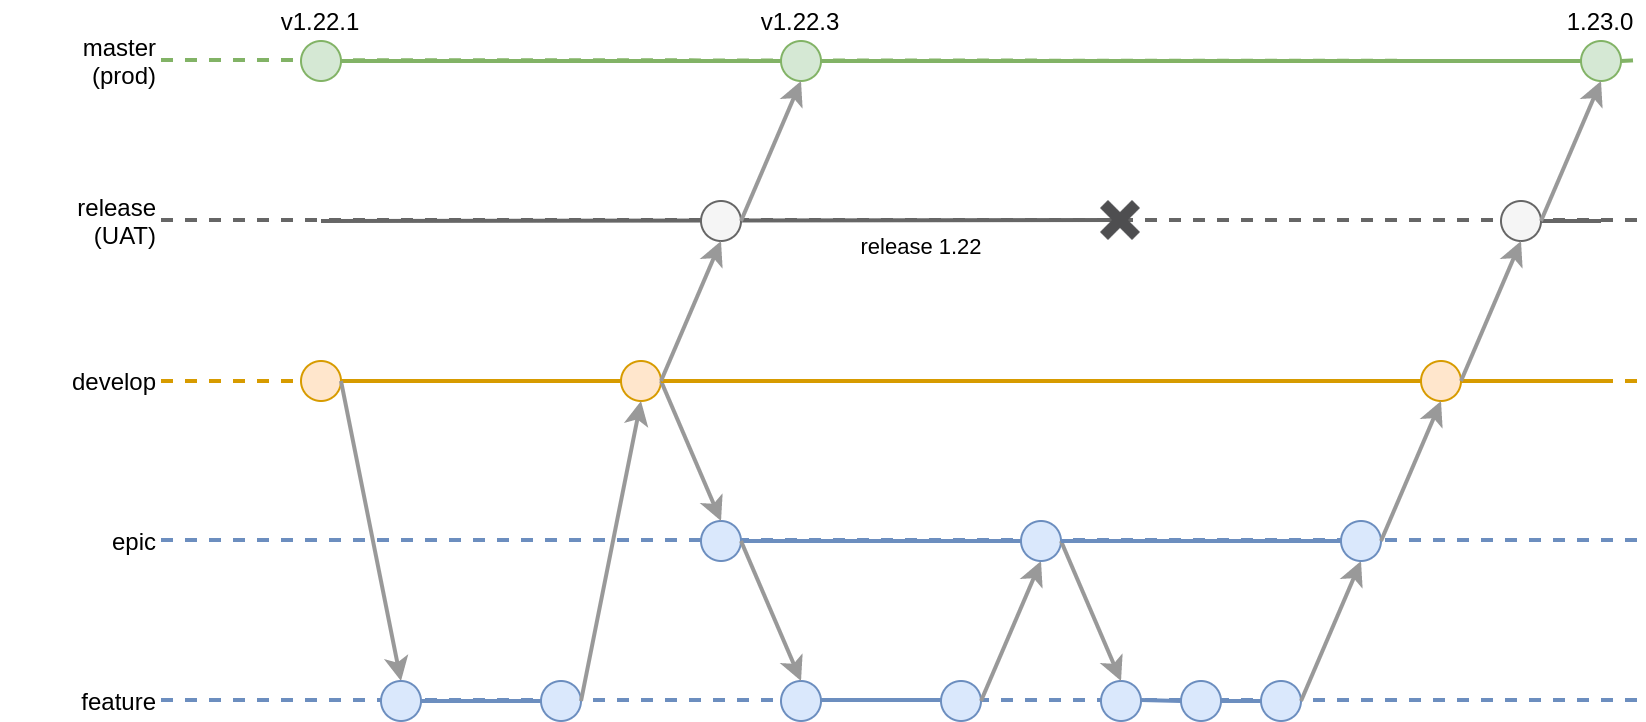

The diagram above was exported from draw.io. Its source (the exported page's mxGraphModel, read from the mxfile embedded in the PNG):
<mxGraphModel dx="1191" dy="-68" grid="1" gridSize="10" guides="1" tooltips="1" connect="1" arrows="1" fold="1" page="1" pageScale="1" pageWidth="850" pageHeight="1100" math="0" shadow="0">
  <root>
    <mxCell id="0" />
    <mxCell id="1" parent="0" />
    <mxCell id="-VSVmJB7_CqeD818pN-6-811" value="" style="group" vertex="1" connectable="0" parent="1">
      <mxGeometry x="20" y="1300" width="820" height="360" as="geometry" />
    </mxCell>
    <mxCell id="-VSVmJB7_CqeD818pN-6-58" value="" style="endArrow=none;html=1;strokeWidth=2;fillColor=#d5e8d4;strokeColor=#82b366;dashed=1;" edge="1" parent="-VSVmJB7_CqeD818pN-6-811" target="-VSVmJB7_CqeD818pN-6-118">
      <mxGeometry width="50" height="50" relative="1" as="geometry">
        <mxPoint x="80" y="29.5" as="sourcePoint" />
        <mxPoint x="820" y="29.5" as="targetPoint" />
      </mxGeometry>
    </mxCell>
    <mxCell id="-VSVmJB7_CqeD818pN-6-59" value="" style="endArrow=none;html=1;strokeWidth=2;fillColor=#dae8fc;strokeColor=#6c8ebf;dashed=1;" edge="1" parent="-VSVmJB7_CqeD818pN-6-811">
      <mxGeometry width="50" height="50" relative="1" as="geometry">
        <mxPoint x="80" y="349.5" as="sourcePoint" />
        <mxPoint x="820" y="349.5" as="targetPoint" />
      </mxGeometry>
    </mxCell>
    <mxCell id="-VSVmJB7_CqeD818pN-6-60" value="" style="endArrow=none;html=1;strokeWidth=2;fillColor=#dae8fc;strokeColor=#6c8ebf;dashed=1;" edge="1" parent="-VSVmJB7_CqeD818pN-6-811">
      <mxGeometry width="50" height="50" relative="1" as="geometry">
        <mxPoint x="80" y="269.5" as="sourcePoint" />
        <mxPoint x="820" y="269.5" as="targetPoint" />
      </mxGeometry>
    </mxCell>
    <mxCell id="-VSVmJB7_CqeD818pN-6-61" value="" style="endArrow=none;html=1;strokeWidth=2;fillColor=#f5f5f5;strokeColor=#666666;dashed=1;" edge="1" parent="-VSVmJB7_CqeD818pN-6-811">
      <mxGeometry width="50" height="50" relative="1" as="geometry">
        <mxPoint x="80" y="109.5" as="sourcePoint" />
        <mxPoint x="820" y="109.5" as="targetPoint" />
      </mxGeometry>
    </mxCell>
    <mxCell id="-VSVmJB7_CqeD818pN-6-63" value="" style="endArrow=none;html=1;strokeWidth=2;fillColor=#d5e8d4;strokeColor=#82b366;dashed=1;" edge="1" parent="-VSVmJB7_CqeD818pN-6-811" source="-VSVmJB7_CqeD818pN-6-118">
      <mxGeometry width="50" height="50" relative="1" as="geometry">
        <mxPoint x="80" y="29.5" as="sourcePoint" />
        <mxPoint x="820" y="29.5" as="targetPoint" />
      </mxGeometry>
    </mxCell>
    <mxCell id="-VSVmJB7_CqeD818pN-6-64" value="" style="endArrow=none;html=1;strokeWidth=2;fillColor=#ffe6cc;strokeColor=#d79b00;dashed=1;" edge="1" parent="-VSVmJB7_CqeD818pN-6-811">
      <mxGeometry width="50" height="50" relative="1" as="geometry">
        <mxPoint x="80" y="190" as="sourcePoint" />
        <mxPoint x="820" y="190" as="targetPoint" />
      </mxGeometry>
    </mxCell>
    <mxCell id="-VSVmJB7_CqeD818pN-6-65" value="" style="endArrow=none;html=1;strokeWidth=2;fillColor=#dae8fc;strokeColor=#6c8ebf;" edge="1" parent="-VSVmJB7_CqeD818pN-6-811" target="-VSVmJB7_CqeD818pN-6-84">
      <mxGeometry width="50" height="50" relative="1" as="geometry">
        <mxPoint x="360" y="270" as="sourcePoint" />
        <mxPoint x="760" y="270" as="targetPoint" />
      </mxGeometry>
    </mxCell>
    <mxCell id="-VSVmJB7_CqeD818pN-6-66" value="" style="endArrow=none;html=1;strokeWidth=2;fillColor=#ffe6cc;strokeColor=#d79b00;" edge="1" parent="-VSVmJB7_CqeD818pN-6-811" source="-VSVmJB7_CqeD818pN-6-95">
      <mxGeometry width="50" height="50" relative="1" as="geometry">
        <mxPoint x="160" y="190" as="sourcePoint" />
        <mxPoint x="800" y="190" as="targetPoint" />
      </mxGeometry>
    </mxCell>
    <mxCell id="-VSVmJB7_CqeD818pN-6-67" value="" style="ellipse;whiteSpace=wrap;html=1;fillColor=#ffe6cc;strokeColor=#d79b00;" vertex="1" parent="-VSVmJB7_CqeD818pN-6-811">
      <mxGeometry x="150" y="180" width="20" height="20" as="geometry" />
    </mxCell>
    <mxCell id="-VSVmJB7_CqeD818pN-6-68" value="" style="endArrow=none;html=1;strokeWidth=2;" edge="1" parent="-VSVmJB7_CqeD818pN-6-811" target="-VSVmJB7_CqeD818pN-6-67">
      <mxGeometry width="50" height="50" relative="1" as="geometry">
        <mxPoint x="160" y="190" as="sourcePoint" />
        <mxPoint x="800" y="190" as="targetPoint" />
      </mxGeometry>
    </mxCell>
    <mxCell id="-VSVmJB7_CqeD818pN-6-69" value="" style="ellipse;whiteSpace=wrap;html=1;fillColor=#ffe6cc;strokeColor=#d79b00;" vertex="1" parent="-VSVmJB7_CqeD818pN-6-811">
      <mxGeometry x="310" y="180" width="20" height="20" as="geometry" />
    </mxCell>
    <mxCell id="-VSVmJB7_CqeD818pN-6-70" value="" style="endArrow=none;html=1;strokeWidth=2;fillColor=#ffe6cc;strokeColor=#d79b00;" edge="1" parent="-VSVmJB7_CqeD818pN-6-811" source="-VSVmJB7_CqeD818pN-6-67" target="-VSVmJB7_CqeD818pN-6-69">
      <mxGeometry width="50" height="50" relative="1" as="geometry">
        <mxPoint x="170" y="190" as="sourcePoint" />
        <mxPoint x="800" y="190" as="targetPoint" />
      </mxGeometry>
    </mxCell>
    <mxCell id="-VSVmJB7_CqeD818pN-6-71" value="" style="endArrow=none;html=1;strokeWidth=2;fillColor=#dae8fc;strokeColor=#6c8ebf;" edge="1" parent="-VSVmJB7_CqeD818pN-6-811" source="-VSVmJB7_CqeD818pN-6-75">
      <mxGeometry width="50" height="50" relative="1" as="geometry">
        <mxPoint x="190" y="350" as="sourcePoint" />
        <mxPoint x="280" y="350" as="targetPoint" />
      </mxGeometry>
    </mxCell>
    <mxCell id="-VSVmJB7_CqeD818pN-6-72" value="" style="endArrow=classic;html=1;strokeWidth=2;entryX=0.5;entryY=0;entryDx=0;entryDy=0;fillColor=#f5f5f5;strokeColor=#999999;" edge="1" parent="-VSVmJB7_CqeD818pN-6-811" target="-VSVmJB7_CqeD818pN-6-75">
      <mxGeometry width="50" height="50" relative="1" as="geometry">
        <mxPoint x="170" y="190" as="sourcePoint" />
        <mxPoint x="450" y="400" as="targetPoint" />
      </mxGeometry>
    </mxCell>
    <mxCell id="-VSVmJB7_CqeD818pN-6-73" value="" style="ellipse;whiteSpace=wrap;html=1;fillColor=#dae8fc;strokeColor=#6c8ebf;" vertex="1" parent="-VSVmJB7_CqeD818pN-6-811">
      <mxGeometry x="270" y="340" width="20" height="20" as="geometry" />
    </mxCell>
    <mxCell id="-VSVmJB7_CqeD818pN-6-74" value="" style="endArrow=classic;html=1;strokeWidth=2;exitX=1;exitY=0.5;exitDx=0;exitDy=0;entryX=0.5;entryY=1;entryDx=0;entryDy=0;fillColor=#f5f5f5;strokeColor=#999999;" edge="1" parent="-VSVmJB7_CqeD818pN-6-811" source="-VSVmJB7_CqeD818pN-6-73" target="-VSVmJB7_CqeD818pN-6-69">
      <mxGeometry width="50" height="50" relative="1" as="geometry">
        <mxPoint x="400" y="450" as="sourcePoint" />
        <mxPoint x="300" y="230" as="targetPoint" />
      </mxGeometry>
    </mxCell>
    <mxCell id="-VSVmJB7_CqeD818pN-6-75" value="" style="ellipse;whiteSpace=wrap;html=1;fillColor=#dae8fc;strokeColor=#6c8ebf;" vertex="1" parent="-VSVmJB7_CqeD818pN-6-811">
      <mxGeometry x="190" y="340" width="20" height="20" as="geometry" />
    </mxCell>
    <mxCell id="-VSVmJB7_CqeD818pN-6-76" value="" style="endArrow=none;html=1;strokeWidth=2;" edge="1" parent="-VSVmJB7_CqeD818pN-6-811" target="-VSVmJB7_CqeD818pN-6-75">
      <mxGeometry width="50" height="50" relative="1" as="geometry">
        <mxPoint x="190" y="350" as="sourcePoint" />
        <mxPoint x="280" y="350" as="targetPoint" />
      </mxGeometry>
    </mxCell>
    <mxCell id="-VSVmJB7_CqeD818pN-6-77" value="" style="ellipse;whiteSpace=wrap;html=1;fillColor=#dae8fc;strokeColor=#6c8ebf;" vertex="1" parent="-VSVmJB7_CqeD818pN-6-811">
      <mxGeometry x="350" y="260" width="20" height="20" as="geometry" />
    </mxCell>
    <mxCell id="-VSVmJB7_CqeD818pN-6-78" value="" style="endArrow=none;html=1;strokeWidth=2;fillColor=#dae8fc;strokeColor=#6c8ebf;" edge="1" parent="-VSVmJB7_CqeD818pN-6-811">
      <mxGeometry width="50" height="50" relative="1" as="geometry">
        <mxPoint x="400" y="349.5" as="sourcePoint" />
        <mxPoint x="470" y="349.5" as="targetPoint" />
      </mxGeometry>
    </mxCell>
    <mxCell id="-VSVmJB7_CqeD818pN-6-79" value="" style="ellipse;whiteSpace=wrap;html=1;fillColor=#dae8fc;strokeColor=#6c8ebf;" vertex="1" parent="-VSVmJB7_CqeD818pN-6-811">
      <mxGeometry x="390" y="340" width="20" height="20" as="geometry" />
    </mxCell>
    <mxCell id="-VSVmJB7_CqeD818pN-6-80" value="" style="endArrow=classic;html=1;strokeWidth=2;exitX=1;exitY=0.5;exitDx=0;exitDy=0;fillColor=#f5f5f5;strokeColor=#999999;" edge="1" parent="-VSVmJB7_CqeD818pN-6-811" source="-VSVmJB7_CqeD818pN-6-69">
      <mxGeometry width="50" height="50" relative="1" as="geometry">
        <mxPoint x="320" y="200" as="sourcePoint" />
        <mxPoint x="360" y="260" as="targetPoint" />
      </mxGeometry>
    </mxCell>
    <mxCell id="-VSVmJB7_CqeD818pN-6-81" value="" style="endArrow=classic;html=1;strokeWidth=2;entryX=0.5;entryY=0;entryDx=0;entryDy=0;fillColor=#f5f5f5;strokeColor=#999999;" edge="1" parent="-VSVmJB7_CqeD818pN-6-811" target="-VSVmJB7_CqeD818pN-6-79">
      <mxGeometry width="50" height="50" relative="1" as="geometry">
        <mxPoint x="370" y="270" as="sourcePoint" />
        <mxPoint x="360" y="350" as="targetPoint" />
      </mxGeometry>
    </mxCell>
    <mxCell id="-VSVmJB7_CqeD818pN-6-82" value="" style="ellipse;whiteSpace=wrap;html=1;fillColor=#dae8fc;strokeColor=#6c8ebf;" vertex="1" parent="-VSVmJB7_CqeD818pN-6-811">
      <mxGeometry x="470" y="340" width="20" height="20" as="geometry" />
    </mxCell>
    <mxCell id="-VSVmJB7_CqeD818pN-6-83" value="" style="endArrow=classic;html=1;strokeWidth=2;exitX=1;exitY=0.5;exitDx=0;exitDy=0;entryX=0.5;entryY=1;entryDx=0;entryDy=0;fillColor=#f5f5f5;strokeColor=#999999;" edge="1" parent="-VSVmJB7_CqeD818pN-6-811" source="-VSVmJB7_CqeD818pN-6-82" target="-VSVmJB7_CqeD818pN-6-84">
      <mxGeometry width="50" height="50" relative="1" as="geometry">
        <mxPoint x="400" y="450" as="sourcePoint" />
        <mxPoint x="510" y="300" as="targetPoint" />
      </mxGeometry>
    </mxCell>
    <mxCell id="-VSVmJB7_CqeD818pN-6-84" value="" style="ellipse;whiteSpace=wrap;html=1;fillColor=#dae8fc;strokeColor=#6c8ebf;" vertex="1" parent="-VSVmJB7_CqeD818pN-6-811">
      <mxGeometry x="510" y="260" width="20" height="20" as="geometry" />
    </mxCell>
    <mxCell id="-VSVmJB7_CqeD818pN-6-85" value="" style="ellipse;whiteSpace=wrap;html=1;fillColor=#dae8fc;strokeColor=#6c8ebf;" vertex="1" parent="-VSVmJB7_CqeD818pN-6-811">
      <mxGeometry x="550" y="340" width="20" height="20" as="geometry" />
    </mxCell>
    <mxCell id="-VSVmJB7_CqeD818pN-6-86" value="" style="endArrow=none;html=1;strokeWidth=2;" edge="1" parent="-VSVmJB7_CqeD818pN-6-811" source="-VSVmJB7_CqeD818pN-6-89">
      <mxGeometry width="50" height="50" relative="1" as="geometry">
        <mxPoint x="570" y="349.5" as="sourcePoint" />
        <mxPoint x="640" y="349.5" as="targetPoint" />
      </mxGeometry>
    </mxCell>
    <mxCell id="-VSVmJB7_CqeD818pN-6-87" value="" style="ellipse;whiteSpace=wrap;html=1;fillColor=#dae8fc;strokeColor=#6c8ebf;" vertex="1" parent="-VSVmJB7_CqeD818pN-6-811">
      <mxGeometry x="590" y="340" width="20" height="20" as="geometry" />
    </mxCell>
    <mxCell id="-VSVmJB7_CqeD818pN-6-88" value="" style="endArrow=none;html=1;strokeWidth=2;fillColor=#dae8fc;strokeColor=#6c8ebf;" edge="1" parent="-VSVmJB7_CqeD818pN-6-811" target="-VSVmJB7_CqeD818pN-6-87">
      <mxGeometry width="50" height="50" relative="1" as="geometry">
        <mxPoint x="570" y="349.5" as="sourcePoint" />
        <mxPoint x="640" y="349.5" as="targetPoint" />
      </mxGeometry>
    </mxCell>
    <mxCell id="-VSVmJB7_CqeD818pN-6-89" value="" style="ellipse;whiteSpace=wrap;html=1;fillColor=#dae8fc;strokeColor=#6c8ebf;" vertex="1" parent="-VSVmJB7_CqeD818pN-6-811">
      <mxGeometry x="630" y="340" width="20" height="20" as="geometry" />
    </mxCell>
    <mxCell id="-VSVmJB7_CqeD818pN-6-90" value="" style="endArrow=none;html=1;strokeWidth=2;fillColor=#dae8fc;strokeColor=#6c8ebf;" edge="1" parent="-VSVmJB7_CqeD818pN-6-811" source="-VSVmJB7_CqeD818pN-6-87" target="-VSVmJB7_CqeD818pN-6-89">
      <mxGeometry width="50" height="50" relative="1" as="geometry">
        <mxPoint x="610" y="350" as="sourcePoint" />
        <mxPoint x="640" y="349.5" as="targetPoint" />
      </mxGeometry>
    </mxCell>
    <mxCell id="-VSVmJB7_CqeD818pN-6-91" value="" style="endArrow=classic;html=1;strokeWidth=2;exitX=1;exitY=0.5;exitDx=0;exitDy=0;entryX=0.5;entryY=1;entryDx=0;entryDy=0;fillColor=#f5f5f5;strokeColor=#999999;" edge="1" parent="-VSVmJB7_CqeD818pN-6-811" source="-VSVmJB7_CqeD818pN-6-89" target="-VSVmJB7_CqeD818pN-6-93">
      <mxGeometry width="50" height="50" relative="1" as="geometry">
        <mxPoint x="690" y="430" as="sourcePoint" />
        <mxPoint x="730" y="370" as="targetPoint" />
      </mxGeometry>
    </mxCell>
    <mxCell id="-VSVmJB7_CqeD818pN-6-92" value="" style="endArrow=classic;html=1;strokeWidth=2;exitX=1;exitY=0.5;exitDx=0;exitDy=0;entryX=0.5;entryY=0;entryDx=0;entryDy=0;fillColor=#f5f5f5;strokeColor=#999999;" edge="1" parent="-VSVmJB7_CqeD818pN-6-811" source="-VSVmJB7_CqeD818pN-6-84" target="-VSVmJB7_CqeD818pN-6-85">
      <mxGeometry width="50" height="50" relative="1" as="geometry">
        <mxPoint x="490" y="350" as="sourcePoint" />
        <mxPoint x="530" y="290" as="targetPoint" />
      </mxGeometry>
    </mxCell>
    <mxCell id="-VSVmJB7_CqeD818pN-6-93" value="" style="ellipse;whiteSpace=wrap;html=1;fillColor=#dae8fc;strokeColor=#6c8ebf;" vertex="1" parent="-VSVmJB7_CqeD818pN-6-811">
      <mxGeometry x="670" y="260" width="20" height="20" as="geometry" />
    </mxCell>
    <mxCell id="-VSVmJB7_CqeD818pN-6-94" value="" style="endArrow=none;html=1;strokeWidth=2;fillColor=#dae8fc;strokeColor=#6c8ebf;" edge="1" parent="-VSVmJB7_CqeD818pN-6-811" source="-VSVmJB7_CqeD818pN-6-84" target="-VSVmJB7_CqeD818pN-6-93">
      <mxGeometry width="50" height="50" relative="1" as="geometry">
        <mxPoint x="530" y="270" as="sourcePoint" />
        <mxPoint x="760" y="270" as="targetPoint" />
      </mxGeometry>
    </mxCell>
    <mxCell id="-VSVmJB7_CqeD818pN-6-95" value="" style="ellipse;whiteSpace=wrap;html=1;fillColor=#ffe6cc;strokeColor=#d79b00;" vertex="1" parent="-VSVmJB7_CqeD818pN-6-811">
      <mxGeometry x="710" y="180" width="20" height="20" as="geometry" />
    </mxCell>
    <mxCell id="-VSVmJB7_CqeD818pN-6-96" value="" style="endArrow=none;html=1;strokeWidth=2;startArrow=classic;startFill=1;exitX=0.5;exitY=1;exitDx=0;exitDy=0;entryX=1;entryY=0.5;entryDx=0;entryDy=0;fillColor=#f5f5f5;strokeColor=#999999;" edge="1" parent="-VSVmJB7_CqeD818pN-6-811" source="-VSVmJB7_CqeD818pN-6-95" target="-VSVmJB7_CqeD818pN-6-93">
      <mxGeometry width="50" height="50" relative="1" as="geometry">
        <mxPoint x="730" y="230" as="sourcePoint" />
        <mxPoint x="780" y="370" as="targetPoint" />
      </mxGeometry>
    </mxCell>
    <mxCell id="-VSVmJB7_CqeD818pN-6-97" value="" style="endArrow=none;html=1;strokeWidth=2;fillColor=#ffe6cc;strokeColor=#d79b00;" edge="1" parent="-VSVmJB7_CqeD818pN-6-811" source="-VSVmJB7_CqeD818pN-6-69" target="-VSVmJB7_CqeD818pN-6-95">
      <mxGeometry width="50" height="50" relative="1" as="geometry">
        <mxPoint x="330" y="190" as="sourcePoint" />
        <mxPoint x="800" y="190" as="targetPoint" />
      </mxGeometry>
    </mxCell>
    <mxCell id="-VSVmJB7_CqeD818pN-6-98" value="release 1.22" style="endArrow=none;html=1;strokeWidth=2;fillColor=#f5f5f5;strokeColor=#666666;verticalAlign=top;align=center;spacingLeft=200;" edge="1" parent="-VSVmJB7_CqeD818pN-6-811">
      <mxGeometry width="50" height="50" relative="1" as="geometry">
        <mxPoint x="160" y="110" as="sourcePoint" />
        <mxPoint x="560" y="109.5" as="targetPoint" />
      </mxGeometry>
    </mxCell>
    <mxCell id="-VSVmJB7_CqeD818pN-6-99" value="" style="endArrow=none;html=1;strokeWidth=2;fillColor=#f5f5f5;strokeColor=#666666;" edge="1" parent="-VSVmJB7_CqeD818pN-6-811" source="-VSVmJB7_CqeD818pN-6-100">
      <mxGeometry width="50" height="50" relative="1" as="geometry">
        <mxPoint x="760" y="110" as="sourcePoint" />
        <mxPoint x="800" y="110" as="targetPoint" />
      </mxGeometry>
    </mxCell>
    <mxCell id="-VSVmJB7_CqeD818pN-6-100" value="" style="ellipse;whiteSpace=wrap;html=1;fillColor=#f5f5f5;strokeColor=#666666;fontColor=#333333;" vertex="1" parent="-VSVmJB7_CqeD818pN-6-811">
      <mxGeometry x="750" y="100" width="20" height="20" as="geometry" />
    </mxCell>
    <mxCell id="-VSVmJB7_CqeD818pN-6-101" value="" style="endArrow=none;html=1;strokeWidth=2;" edge="1" parent="-VSVmJB7_CqeD818pN-6-811" target="-VSVmJB7_CqeD818pN-6-100">
      <mxGeometry width="50" height="50" relative="1" as="geometry">
        <mxPoint x="760" y="110" as="sourcePoint" />
        <mxPoint x="800" y="110" as="targetPoint" />
      </mxGeometry>
    </mxCell>
    <mxCell id="-VSVmJB7_CqeD818pN-6-102" value="" style="endArrow=none;html=1;strokeWidth=2;startArrow=classic;startFill=1;exitX=0.5;exitY=1;exitDx=0;exitDy=0;fillColor=#f5f5f5;strokeColor=#999999;" edge="1" parent="-VSVmJB7_CqeD818pN-6-811" source="-VSVmJB7_CqeD818pN-6-100">
      <mxGeometry width="50" height="50" relative="1" as="geometry">
        <mxPoint x="730" y="210" as="sourcePoint" />
        <mxPoint x="730" y="190" as="targetPoint" />
      </mxGeometry>
    </mxCell>
    <mxCell id="-VSVmJB7_CqeD818pN-6-103" value="" style="ellipse;whiteSpace=wrap;html=1;fillColor=#f5f5f5;strokeColor=#666666;fontColor=#333333;" vertex="1" parent="-VSVmJB7_CqeD818pN-6-811">
      <mxGeometry x="350" y="100" width="20" height="20" as="geometry" />
    </mxCell>
    <mxCell id="-VSVmJB7_CqeD818pN-6-104" value="" style="endArrow=none;html=1;strokeWidth=2;" edge="1" parent="-VSVmJB7_CqeD818pN-6-811" target="-VSVmJB7_CqeD818pN-6-103">
      <mxGeometry width="50" height="50" relative="1" as="geometry">
        <mxPoint x="360" y="109.5" as="sourcePoint" />
        <mxPoint x="560" y="109.5" as="targetPoint" />
      </mxGeometry>
    </mxCell>
    <mxCell id="-VSVmJB7_CqeD818pN-6-105" value="" style="endArrow=classic;html=1;strokeWidth=2;exitX=1;exitY=0.5;exitDx=0;exitDy=0;entryX=0.5;entryY=1;entryDx=0;entryDy=0;fillColor=#f5f5f5;strokeColor=#999999;" edge="1" parent="-VSVmJB7_CqeD818pN-6-811" source="-VSVmJB7_CqeD818pN-6-69" target="-VSVmJB7_CqeD818pN-6-103">
      <mxGeometry width="50" height="50" relative="1" as="geometry">
        <mxPoint x="360" y="140" as="sourcePoint" />
        <mxPoint x="390" y="210" as="targetPoint" />
      </mxGeometry>
    </mxCell>
    <mxCell id="-VSVmJB7_CqeD818pN-6-106" value="" style="shape=image;html=1;verticalAlign=top;verticalLabelPosition=bottom;labelBackgroundColor=#ffffff;imageAspect=0;aspect=fixed;image=https://cdn3.iconfinder.com/data/icons/iconic-1/28/x-128.png" vertex="1" parent="-VSVmJB7_CqeD818pN-6-811">
      <mxGeometry x="550" y="100" width="20" height="20" as="geometry" />
    </mxCell>
    <mxCell id="-VSVmJB7_CqeD818pN-6-107" value="" style="ellipse;whiteSpace=wrap;html=1;fillColor=#d5e8d4;strokeColor=#82b366;" vertex="1" parent="-VSVmJB7_CqeD818pN-6-811">
      <mxGeometry x="150" y="20" width="20" height="20" as="geometry" />
    </mxCell>
    <mxCell id="-VSVmJB7_CqeD818pN-6-108" value="" style="ellipse;whiteSpace=wrap;html=1;fillColor=#d5e8d4;strokeColor=#82b366;" vertex="1" parent="-VSVmJB7_CqeD818pN-6-811">
      <mxGeometry x="390" y="20" width="20" height="20" as="geometry" />
    </mxCell>
    <mxCell id="-VSVmJB7_CqeD818pN-6-116" value="" style="endArrow=none;html=1;strokeWidth=2;fillColor=#d5e8d4;strokeColor=#82b366;entryX=0;entryY=0.5;entryDx=0;entryDy=0;exitX=1;exitY=0.5;exitDx=0;exitDy=0;" edge="1" parent="-VSVmJB7_CqeD818pN-6-811" source="-VSVmJB7_CqeD818pN-6-107" target="-VSVmJB7_CqeD818pN-6-108">
      <mxGeometry width="50" height="50" relative="1" as="geometry">
        <mxPoint x="290" y="30" as="sourcePoint" />
        <mxPoint x="310" y="30" as="targetPoint" />
      </mxGeometry>
    </mxCell>
    <mxCell id="-VSVmJB7_CqeD818pN-6-117" value="" style="endArrow=classic;html=1;strokeWidth=2;exitX=1;exitY=0.5;exitDx=0;exitDy=0;entryX=0.5;entryY=1;entryDx=0;entryDy=0;fillColor=#f5f5f5;strokeColor=#999999;" edge="1" parent="-VSVmJB7_CqeD818pN-6-811" source="-VSVmJB7_CqeD818pN-6-103" target="-VSVmJB7_CqeD818pN-6-108">
      <mxGeometry width="50" height="50" relative="1" as="geometry">
        <mxPoint x="340" y="200" as="sourcePoint" />
        <mxPoint x="370" y="130" as="targetPoint" />
      </mxGeometry>
    </mxCell>
    <mxCell id="-VSVmJB7_CqeD818pN-6-118" value="" style="ellipse;whiteSpace=wrap;html=1;fillColor=#d5e8d4;strokeColor=#82b366;" vertex="1" parent="-VSVmJB7_CqeD818pN-6-811">
      <mxGeometry x="790" y="20" width="20" height="20" as="geometry" />
    </mxCell>
    <mxCell id="-VSVmJB7_CqeD818pN-6-119" value="" style="endArrow=none;html=1;strokeWidth=2;startArrow=classic;startFill=1;exitX=0.5;exitY=1;exitDx=0;exitDy=0;fillColor=#f5f5f5;strokeColor=#999999;" edge="1" parent="-VSVmJB7_CqeD818pN-6-811" source="-VSVmJB7_CqeD818pN-6-118">
      <mxGeometry width="50" height="50" relative="1" as="geometry">
        <mxPoint x="770" y="130" as="sourcePoint" />
        <mxPoint x="770" y="110" as="targetPoint" />
      </mxGeometry>
    </mxCell>
    <mxCell id="-VSVmJB7_CqeD818pN-6-120" value="" style="endArrow=none;html=1;strokeWidth=2;fillColor=#d5e8d4;strokeColor=#82b366;entryX=0;entryY=0.5;entryDx=0;entryDy=0;exitX=1;exitY=0.5;exitDx=0;exitDy=0;" edge="1" parent="-VSVmJB7_CqeD818pN-6-811" source="-VSVmJB7_CqeD818pN-6-108" target="-VSVmJB7_CqeD818pN-6-118">
      <mxGeometry width="50" height="50" relative="1" as="geometry">
        <mxPoint x="300" y="40" as="sourcePoint" />
        <mxPoint x="400" y="40" as="targetPoint" />
      </mxGeometry>
    </mxCell>
    <mxCell id="-VSVmJB7_CqeD818pN-6-121" value="feature" style="text;html=1;strokeColor=none;fillColor=none;align=right;verticalAlign=middle;whiteSpace=wrap;rounded=0;" vertex="1" parent="-VSVmJB7_CqeD818pN-6-811">
      <mxGeometry y="340" width="80" height="20" as="geometry" />
    </mxCell>
    <mxCell id="-VSVmJB7_CqeD818pN-6-122" value="epic" style="text;html=1;strokeColor=none;fillColor=none;align=right;verticalAlign=middle;whiteSpace=wrap;rounded=0;" vertex="1" parent="-VSVmJB7_CqeD818pN-6-811">
      <mxGeometry y="260" width="80" height="20" as="geometry" />
    </mxCell>
    <mxCell id="-VSVmJB7_CqeD818pN-6-123" value="develop" style="text;html=1;strokeColor=none;fillColor=none;align=right;verticalAlign=middle;whiteSpace=wrap;rounded=0;" vertex="1" parent="-VSVmJB7_CqeD818pN-6-811">
      <mxGeometry y="180" width="80" height="20" as="geometry" />
    </mxCell>
    <mxCell id="-VSVmJB7_CqeD818pN-6-124" value="release&lt;br&gt;(UAT)" style="text;html=1;strokeColor=none;fillColor=none;align=right;verticalAlign=middle;whiteSpace=wrap;rounded=0;" vertex="1" parent="-VSVmJB7_CqeD818pN-6-811">
      <mxGeometry y="100" width="80" height="20" as="geometry" />
    </mxCell>
    <mxCell id="-VSVmJB7_CqeD818pN-6-125" value="master&lt;br&gt;(prod)" style="text;html=1;strokeColor=none;fillColor=none;align=right;verticalAlign=middle;whiteSpace=wrap;rounded=0;" vertex="1" parent="-VSVmJB7_CqeD818pN-6-811">
      <mxGeometry y="20" width="80" height="20" as="geometry" />
    </mxCell>
    <mxCell id="-VSVmJB7_CqeD818pN-6-127" value="v1.22.3" style="text;html=1;strokeColor=none;fillColor=none;align=center;verticalAlign=middle;whiteSpace=wrap;rounded=0;" vertex="1" parent="-VSVmJB7_CqeD818pN-6-811">
      <mxGeometry x="380" width="40" height="20" as="geometry" />
    </mxCell>
    <mxCell id="-VSVmJB7_CqeD818pN-6-198" value="1.23.0" style="text;html=1;strokeColor=none;fillColor=none;align=center;verticalAlign=middle;whiteSpace=wrap;rounded=0;" vertex="1" parent="-VSVmJB7_CqeD818pN-6-811">
      <mxGeometry x="780" width="40" height="20" as="geometry" />
    </mxCell>
    <mxCell id="-VSVmJB7_CqeD818pN-6-200" value="v1.22.1" style="text;html=1;strokeColor=none;fillColor=none;align=center;verticalAlign=middle;whiteSpace=wrap;rounded=0;" vertex="1" parent="-VSVmJB7_CqeD818pN-6-811">
      <mxGeometry x="140" width="40" height="20" as="geometry" />
    </mxCell>
  </root>
</mxGraphModel>